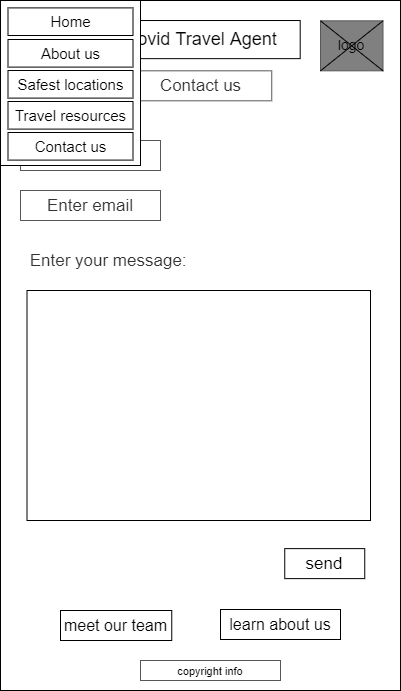

The diagram above was exported from draw.io. Its source (the exported page's mxGraphModel, read from the mxfile embedded in the PNG):
<mxGraphModel dx="2383" dy="1145" grid="1" gridSize="10" guides="1" tooltips="1" connect="1" arrows="1" fold="1" page="1" pageScale="1" pageWidth="827" pageHeight="1169" math="0" shadow="0">
  <root>
    <mxCell id="A1yu8w5dgLvnRCbFbpb5-0" />
    <mxCell id="A1yu8w5dgLvnRCbFbpb5-1" parent="A1yu8w5dgLvnRCbFbpb5-0" />
    <mxCell id="A1yu8w5dgLvnRCbFbpb5-2" value="" style="rounded=0;whiteSpace=wrap;html=1;" parent="A1yu8w5dgLvnRCbFbpb5-1" vertex="1">
      <mxGeometry x="70" y="50" width="400" height="690" as="geometry" />
    </mxCell>
    <mxCell id="A1yu8w5dgLvnRCbFbpb5-3" value="" style="rounded=0;whiteSpace=wrap;html=1;fontColor=#333333;strokeColor=#575757;fillColor=#808080;" parent="A1yu8w5dgLvnRCbFbpb5-1" vertex="1">
      <mxGeometry x="390" y="70.32" width="62.5" height="50" as="geometry" />
    </mxCell>
    <mxCell id="A1yu8w5dgLvnRCbFbpb5-4" value="" style="rounded=0;whiteSpace=wrap;html=1;" parent="A1yu8w5dgLvnRCbFbpb5-1" vertex="1">
      <mxGeometry x="170.31999999999994" y="70.01999999999998" width="199.37" height="38.12" as="geometry" />
    </mxCell>
    <mxCell id="A1yu8w5dgLvnRCbFbpb5-5" value="&lt;font style=&quot;font-size: 18px&quot;&gt;Covid Travel Agent&lt;/font&gt;" style="text;html=1;strokeColor=none;fillColor=none;align=center;verticalAlign=middle;whiteSpace=wrap;rounded=0;fontSize=16;" parent="A1yu8w5dgLvnRCbFbpb5-1" vertex="1">
      <mxGeometry x="177.5" y="79.07999999999998" width="185" height="20" as="geometry" />
    </mxCell>
    <mxCell id="A1yu8w5dgLvnRCbFbpb5-7" value="logo" style="text;html=1;strokeColor=none;fillColor=none;align=center;verticalAlign=middle;whiteSpace=wrap;rounded=0;fontSize=14;" parent="A1yu8w5dgLvnRCbFbpb5-1" vertex="1">
      <mxGeometry x="401.25" y="83.76999999999998" width="40" height="20" as="geometry" />
    </mxCell>
    <mxCell id="A1yu8w5dgLvnRCbFbpb5-8" value="" style="endArrow=none;html=1;fontSize=14;exitX=0;exitY=1;exitDx=0;exitDy=0;entryX=1;entryY=0;entryDx=0;entryDy=0;" parent="A1yu8w5dgLvnRCbFbpb5-1" source="A1yu8w5dgLvnRCbFbpb5-3" target="A1yu8w5dgLvnRCbFbpb5-3" edge="1">
      <mxGeometry width="50" height="50" relative="1" as="geometry">
        <mxPoint x="380" y="300.32" as="sourcePoint" />
        <mxPoint x="430" y="250.32" as="targetPoint" />
      </mxGeometry>
    </mxCell>
    <mxCell id="A1yu8w5dgLvnRCbFbpb5-9" value="" style="endArrow=none;html=1;fontSize=14;exitX=0;exitY=0;exitDx=0;exitDy=0;entryX=1;entryY=1;entryDx=0;entryDy=0;" parent="A1yu8w5dgLvnRCbFbpb5-1" source="A1yu8w5dgLvnRCbFbpb5-3" target="A1yu8w5dgLvnRCbFbpb5-3" edge="1">
      <mxGeometry width="50" height="50" relative="1" as="geometry">
        <mxPoint x="400" y="130.32" as="sourcePoint" />
        <mxPoint x="462.5" y="80.32" as="targetPoint" />
      </mxGeometry>
    </mxCell>
    <mxCell id="A1yu8w5dgLvnRCbFbpb5-10" value="&lt;font style=&quot;font-size: 17px&quot;&gt;Contact us&lt;/font&gt;" style="rounded=0;whiteSpace=wrap;html=1;fontColor=#333333;strokeColor=#575757;fillColor=#FFFFFF;fontSize=14;" parent="A1yu8w5dgLvnRCbFbpb5-1" vertex="1">
      <mxGeometry x="198.75" y="120.32" width="142.5" height="30" as="geometry" />
    </mxCell>
    <mxCell id="A1yu8w5dgLvnRCbFbpb5-11" value="&lt;font style=&quot;font-size: 17px&quot;&gt;Enter name&lt;/font&gt;" style="rounded=0;whiteSpace=wrap;html=1;fontColor=#333333;strokeColor=#575757;fillColor=#FFFFFF;fontSize=14;" parent="A1yu8w5dgLvnRCbFbpb5-1" vertex="1">
      <mxGeometry x="90" y="190" width="140" height="30" as="geometry" />
    </mxCell>
    <mxCell id="A1yu8w5dgLvnRCbFbpb5-12" value="&lt;span style=&quot;font-size: 17px&quot;&gt;Enter email&lt;/span&gt;" style="rounded=0;whiteSpace=wrap;html=1;fontColor=#333333;strokeColor=#575757;fillColor=#FFFFFF;fontSize=14;" parent="A1yu8w5dgLvnRCbFbpb5-1" vertex="1">
      <mxGeometry x="90" y="240" width="140" height="30" as="geometry" />
    </mxCell>
    <mxCell id="A1yu8w5dgLvnRCbFbpb5-13" value="" style="rounded=0;whiteSpace=wrap;html=1;fontSize=13;" parent="A1yu8w5dgLvnRCbFbpb5-1" vertex="1">
      <mxGeometry x="96.5" y="340" width="343.5" height="230" as="geometry" />
    </mxCell>
    <mxCell id="A1yu8w5dgLvnRCbFbpb5-14" value="&lt;span style=&quot;color: rgb(51 , 51 , 51) ; font-size: 17px&quot;&gt;Enter your message:&amp;nbsp;&lt;/span&gt;" style="text;html=1;strokeColor=none;fillColor=none;align=center;verticalAlign=middle;whiteSpace=wrap;rounded=0;fontSize=16;" parent="A1yu8w5dgLvnRCbFbpb5-1" vertex="1">
      <mxGeometry x="89.5" y="300" width="180.5" height="20" as="geometry" />
    </mxCell>
    <mxCell id="A1yu8w5dgLvnRCbFbpb5-15" value="&lt;font style=&quot;font-size: 17px&quot;&gt;send&lt;/font&gt;" style="rounded=0;whiteSpace=wrap;html=1;fontSize=14;" parent="A1yu8w5dgLvnRCbFbpb5-1" vertex="1">
      <mxGeometry x="354.25" y="598.12" width="80" height="30" as="geometry" />
    </mxCell>
    <mxCell id="A1yu8w5dgLvnRCbFbpb5-16" value="&lt;font style=&quot;font-size: 16px&quot;&gt;meet our team&lt;/font&gt;" style="rounded=0;whiteSpace=wrap;html=1;fontSize=14;" parent="A1yu8w5dgLvnRCbFbpb5-1" vertex="1">
      <mxGeometry x="130" y="660" width="111.25" height="30" as="geometry" />
    </mxCell>
    <mxCell id="A1yu8w5dgLvnRCbFbpb5-17" value="&lt;font style=&quot;font-size: 16px&quot;&gt;learn about us&lt;/font&gt;" style="rounded=0;whiteSpace=wrap;html=1;fontSize=14;" parent="A1yu8w5dgLvnRCbFbpb5-1" vertex="1">
      <mxGeometry x="290" y="659" width="120" height="30" as="geometry" />
    </mxCell>
    <mxCell id="A1yu8w5dgLvnRCbFbpb5-18" value="&lt;font style=&quot;font-size: 11px&quot;&gt;copyright info&lt;/font&gt;" style="rounded=0;whiteSpace=wrap;html=1;strokeColor=#575757;strokeWidth=1;fillColor=none;fontSize=12;" parent="A1yu8w5dgLvnRCbFbpb5-1" vertex="1">
      <mxGeometry x="210" y="710" width="140" height="20" as="geometry" />
    </mxCell>
    <mxCell id="j_-acRQ6gMS_BR9nu0SW-0" value="c" style="shape=image;html=1;verticalAlign=top;verticalLabelPosition=bottom;labelBackgroundColor=#ffffff;imageAspect=0;aspect=fixed;image=https://cdn4.iconfinder.com/data/icons/wirecons-free-vector-icons/32/menu-alt-128.png" parent="A1yu8w5dgLvnRCbFbpb5-1" vertex="1">
      <mxGeometry x="90.00999999999999" y="65.32999999999998" width="38.12" height="38.12" as="geometry" />
    </mxCell>
    <mxCell id="j_-acRQ6gMS_BR9nu0SW-1" value="" style="shape=image;html=1;verticalAlign=top;verticalLabelPosition=bottom;labelBackgroundColor=#ffffff;imageAspect=0;aspect=fixed;image=https://cdn4.iconfinder.com/data/icons/wirecons-free-vector-icons/32/menu-alt-128.png" parent="A1yu8w5dgLvnRCbFbpb5-1" vertex="1">
      <mxGeometry x="77.5" y="91.88" width="38.12" height="38.12" as="geometry" />
    </mxCell>
    <mxCell id="j_-acRQ6gMS_BR9nu0SW-2" value="" style="whiteSpace=wrap;html=1;" parent="A1yu8w5dgLvnRCbFbpb5-1" vertex="1">
      <mxGeometry x="70" y="50" width="140" height="165" as="geometry" />
    </mxCell>
    <mxCell id="j_-acRQ6gMS_BR9nu0SW-3" value="&lt;font style=&quot;font-size: 15px&quot;&gt;Home&lt;/font&gt;" style="rounded=0;whiteSpace=wrap;html=1;" parent="A1yu8w5dgLvnRCbFbpb5-1" vertex="1">
      <mxGeometry x="77.5" y="57.39999999999999" width="125" height="27.6" as="geometry" />
    </mxCell>
    <mxCell id="j_-acRQ6gMS_BR9nu0SW-4" value="&lt;font style=&quot;font-size: 15px&quot;&gt;About us&lt;/font&gt;" style="rounded=0;whiteSpace=wrap;html=1;" parent="A1yu8w5dgLvnRCbFbpb5-1" vertex="1">
      <mxGeometry x="77.5" y="89" width="125" height="27.6" as="geometry" />
    </mxCell>
    <mxCell id="j_-acRQ6gMS_BR9nu0SW-5" value="&lt;font style=&quot;font-size: 15px&quot;&gt;Safest locations&lt;/font&gt;" style="rounded=0;whiteSpace=wrap;html=1;" parent="A1yu8w5dgLvnRCbFbpb5-1" vertex="1">
      <mxGeometry x="77.5" y="119.99999999999999" width="125" height="27.6" as="geometry" />
    </mxCell>
    <mxCell id="j_-acRQ6gMS_BR9nu0SW-6" value="&lt;font style=&quot;font-size: 15px&quot;&gt;Travel resources&lt;/font&gt;" style="rounded=0;whiteSpace=wrap;html=1;" parent="A1yu8w5dgLvnRCbFbpb5-1" vertex="1">
      <mxGeometry x="77.5" y="151" width="125" height="27.6" as="geometry" />
    </mxCell>
    <mxCell id="j_-acRQ6gMS_BR9nu0SW-7" value="&lt;font style=&quot;font-size: 15px&quot;&gt;Contact us&lt;/font&gt;" style="rounded=0;whiteSpace=wrap;html=1;" parent="A1yu8w5dgLvnRCbFbpb5-1" vertex="1">
      <mxGeometry x="77.5" y="182" width="125" height="27.6" as="geometry" />
    </mxCell>
  </root>
</mxGraphModel>